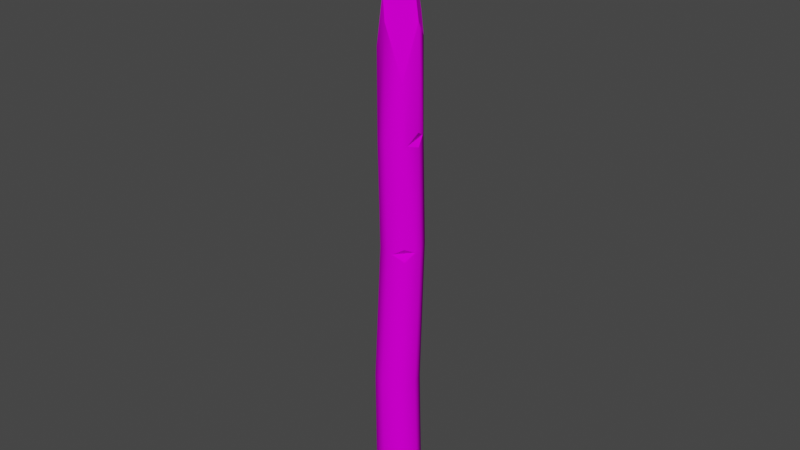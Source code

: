 # Source: prop-picket.blend  (saved by Blender 3.6.11; exported with 4.5.12 LTS)
import bpy
from mathutils import Matrix  # noqa: F401  (used for matrix-valued properties, if any)

bpy.ops.wm.read_factory_settings(use_empty=True)
scene = bpy.context.scene
scene.name = 'Scene'

# ---- collections
col_collection = bpy.data.collections.new('Collection'); scene.collection.children.link(col_collection)

# ---- images (referenced by path relative to the original .blend; pixels are not part of the script)
import os
ASSET_DIR = os.environ.get("B2B_ASSET_DIR", "")  # directory of the original .blend (textures are referenced by path, not embedded)
HERE = os.path.dirname(os.path.abspath(__file__))  # packed textures are extracted next to this script under _unpacked/

def load_image(name, relpath, width, height, colorspace="sRGB"):
    """Load a texture the original file referenced (path relative to the .blend, or extracted next to this script)."""
    p = next((c for c in (os.path.join(HERE, relpath), os.path.join(ASSET_DIR, relpath)) if relpath and os.path.exists(c)), "")
    if p:
        img = bpy.data.images.load(p, check_existing=True)
        img.name = name
    else:  # same state as the original file: an image datablock whose file is absent (Cycles renders it pink)
        img = bpy.data.images.new(name, width, height)
        img.source = "FILE"
        img.filepath = "//" + (relpath or name)
    img.colorspace_settings.name = colorspace
    return img
img_bark_oak_old_png = load_image('bark-oak-old.png', 'bark-oak-old.png', 1024, 1024, 'sRGB')
img_bark_end_old_1_png = load_image('bark-end-old-1.png', 'bark-end-old-1.png', 1024, 1024, 'sRGB')

# ---- materials (node trees are filled in below, after node groups)
mat_bark = bpy.data.materials.new('bark')
mat_bark.alpha_threshold = 0.0
mat_bark.use_backface_culling = True
mat_bark.roughness = 0.5
mat_bark.line_color = (0.0, 0.0, 0.0, 1.0)
mat_ends = bpy.data.materials.new('ends')
mat_ends.alpha_threshold = 0.0
mat_ends.use_backface_culling = True
mat_ends.roughness = 0.5
mat_ends.line_color = (0.0, 0.0, 0.0, 1.0)

# ---- material node trees
mat_bark.use_nodes = True; mat_bark.node_tree.nodes.clear()
_N = mat_bark.node_tree.nodes; _L = mat_bark.node_tree.links
n0 = _N.new('ShaderNodeOutputMaterial'); n0.name = 'Material Output'; n0.location = (300, 300)
n1 = _N.new('ShaderNodeBsdfPrincipled'); n1.name = 'Principled BSDF'; n1.location = (10, 300)
n1.distribution = 'GGX'
n1.subsurface_method = 'RANDOM_WALK_SKIN'
n1.inputs[2].default_value = 1.0
n1.inputs[3].default_value = 1.45
n1.inputs[13].default_value = 0.0
n1.inputs[27].default_value = (0.0, 0.0, 0.0, 1.0)
n1.inputs[28].default_value = 1.0
n2 = _N.new('ShaderNodeTexImage'); n2.name = 'Image Texture'; n2.location = (-280, 280)
n2.image = img_bark_oak_old_png
_L.new(n1.outputs[0], n0.inputs[0])
_L.new(n2.outputs[0], n1.inputs[0])
n0.is_active_output = True
mat_ends.use_nodes = True; mat_ends.node_tree.nodes.clear()
_N = mat_ends.node_tree.nodes; _L = mat_ends.node_tree.links
n0 = _N.new('ShaderNodeOutputMaterial'); n0.name = 'Material Output'; n0.location = (300, 300)
n1 = _N.new('ShaderNodeBsdfPrincipled'); n1.name = 'Principled BSDF'; n1.location = (10, 300)
n1.distribution = 'GGX'
n1.subsurface_method = 'RANDOM_WALK_SKIN'
n1.inputs[2].default_value = 1.0
n1.inputs[3].default_value = 1.45
n1.inputs[13].default_value = 0.0
n1.inputs[27].default_value = (0.0, 0.0, 0.0, 1.0)
n1.inputs[28].default_value = 1.0
n2 = _N.new('ShaderNodeTexImage'); n2.name = 'Image Texture'; n2.location = (-280, 280)
n2.image = img_bark_end_old_1_png
_L.new(n1.outputs[0], n0.inputs[0])
_L.new(n2.outputs[0], n1.inputs[0])
n0.is_active_output = True

# ---- world
world_world = bpy.data.worlds.new('World'); scene.world = world_world
world_world.use_nodes = True; world_world.node_tree.nodes.clear()
_N = world_world.node_tree.nodes; _L = world_world.node_tree.links
n0 = _N.new('ShaderNodeOutputWorld'); n0.name = 'World Output'; n0.location = (300, 300)
n1 = _N.new('ShaderNodeBackground'); n1.name = 'Background'; n1.location = (10, 300)
n1.inputs[0].default_value = (0.05088, 0.05088, 0.05088, 1.0)
_L.new(n1.outputs[0], n0.inputs[0])
n0.is_active_output = True
world_world.color = (0.05088, 0.05088, 0.05088)
world_world.use_sun_shadow = False
world_world.sun_shadow_jitter_overblur = 0.0

# ---- meshes
me_prop_picket = bpy.data.meshes.new('prop-picket')
me_prop_picket.from_pydata([(0.005521, 0.1474, -1.999), (0.1097, 0.09533, -1.999), (0.1553, -0.004609, -2.002), (0.1034, -0.09758, -2.001), (-0.000686, -0.1424, -2.004), (-0.1041, -0.106, -1.995), (-0.1459, 0.001163, -2.006), (-0.1001, 0.1043, -2.0), (0.009885, 0.149, -0.1213), (0.008203, 0.1265, 0.5649), (0.1001, 0.09135, 0.5755), (0.1039, 0.1097, -0.1249), (0.08818, 0.09293, -1.075), (0.1425, 0.01379, -0.1348), (0.1285, -0.00879, -1.076), (0.1026, -0.09384, 0.5358), (0.08351, -0.1053, -1.069), (0.007297, -0.1319, 0.5747), (0.006697, -0.1152, -0.1464), (-0.01476, -0.1434, -1.063), (-0.08438, -0.09534, 0.5494), (-0.08242, -0.08146, -0.143), (-0.1129, -0.1038, -1.06), (-0.1261, -0.001951, 0.5663), (-0.1259, 0.01337, -0.13), (-0.155, -0.004371, -1.063), (-0.08629, 0.08958, 0.5961), (-0.08566, 0.1086, -0.1207), (-0.114, 0.09337, -1.068), (0.0198, 0.004637, 1.969), (0.01105, 0.000571, 1.998), (0.06782, 0.1018, 1.28), (-0.08763, -0.09012, 1.093), (0.1309, 0.000571, 1.249), (0.003072, 0.1288, 1.087), (-0.1003, 0.06377, 1.549), (-0.08839, 0.09126, 1.354), (0.002582, -0.1277, 1.255), (0.09358, 0.09126, 1.149), (0.1306, -4.38e-05, 1.253), (-0.1254, 0.000571, 1.18), (0.09425, -0.09012, 0.92), (-0.01609, -0.1201, 1.418), (-0.01089, 0.1378, -1.018), (-0.08702, 0.1045, -1.069), (-0.01103, 0.1346, -1.133), (0.05889, 0.1055, -1.074), (0.1004, -0.079, -0.1036), (0.03003, -0.1057, -0.1463), (0.1302, -0.01268, -0.138), (0.1004, -0.0758, -0.1907), (0.1111, -0.07121, 0.5478), (0.1089, 0.06998, 0.5777), (0.1375, -0.001458, 0.6189), (0.1381, 0.0007961, 0.5299)], [], [(37, 41, 39), (7, 28, 44, 45, 0), (28, 27, 8, 43, 44), (27, 26, 9, 8), (6, 25, 28, 7), (25, 24, 27, 28), (24, 23, 26, 27), (5, 22, 25, 6), (22, 21, 24, 25), (21, 20, 23, 24), (4, 19, 22, 5), (19, 18, 21, 22), (18, 17, 20, 21), (3, 16, 19, 4), (16, 50, 48, 18, 19), (2, 14, 16, 3), (14, 13, 49, 50, 16), (13, 54, 51, 15, 47, 49), (1, 12, 14, 2), (12, 11, 13, 14), (11, 10, 52, 54, 13), (0, 45, 46, 12, 1), (8, 9, 10, 11), (31, 35, 29), (9, 26, 36, 34), (26, 23, 40, 35, 36), (15, 51, 53, 33, 39, 41), (32, 37, 42), (10, 9, 34, 31, 38), (17, 15, 41, 37), (23, 20, 32, 40), (39, 29, 42), (29, 30, 42), (42, 37, 39), (31, 29, 39), (20, 17, 37, 32), (31, 34, 36), (36, 35, 31), (35, 30, 29), (33, 38, 31, 39), (42, 30, 35), (42, 35, 40, 32), (46, 45, 44), (43, 46, 44), (46, 43, 8, 11, 12), (47, 48, 49), (48, 50, 49), (48, 47, 15, 17, 18), (51, 52, 53), (51, 54, 52), (53, 52, 10, 38, 33)])
me_prop_picket.polygons.foreach_set('use_smooth', [True] * 51)
me_prop_picket.polygons.foreach_set('material_index', [1, 0, 0, 0, 0, 0, 0, 0, 0, 0, 0, 0, 0, 0, 0, 0, 0, 0, 0, 0, 0, 0, 0, 1, 0, 0, 0, 0, 0, 0, 0, 1, 1, 1, 1, 0, 1, 1, 1, 1, 1, 1, 1, 1, 0, 1, 1, 0, 1, 1, 0])
_k = set([(29, 30), (29, 31), (29, 39), (30, 35), (30, 42), (31, 34), (31, 38), (32, 40), (32, 42), (33, 38), (33, 39), (34, 36), (35, 36), (35, 40), (37, 41), (37, 42), (39, 41), (43, 44), (43, 46), (44, 45), (44, 46), (45, 46), (47, 48), (47, 49), (48, 49), (48, 50), (49, 50), (51, 52), (51, 53), (51, 54), (52, 53), (52, 54)])
me_prop_picket.attributes.new('sharp_edge', 'BOOLEAN', 'EDGE').data.foreach_set('value', [ (min(e.vertices), max(e.vertices)) in _k for e in me_prop_picket.edges])
_uv = me_prop_picket.uv_layers.new(name='UVMap')
_uv.uv.foreach_set('vector', [0.6515, 0.5078, 0.8558, 0.5074, 0.9864, 0.6504, 0.6506, -0.3467, 0.6453, 0.1225, 0.6308, 0.122, 0.5898, 0.08905, 0.5936, -0.348, 0.6453, 0.1225, 0.6327, 0.5972, 0.581, 0.5965, 0.5891, 0.1473, 0.6308, 0.122, 0.6327, 0.5972, 0.6293, 0.9561, 0.5785, 0.9395, 0.581, 0.5965, 0.7075, -0.3481, 0.6986, 0.1257, 0.6453, 0.1225, 0.6506, -0.3467, 0.6986, 0.1257, 0.6845, 0.5934, 0.6327, 0.5972, 0.6453, 0.1225, 0.6845, 0.5934, 0.6799, 0.9424, 0.6293, 0.9561, 0.6327, 0.5972, 0.3153, -0.3444, 0.3195, 0.1243, 0.2655, 0.1239, 0.2575, -0.3492, 0.3195, 0.1243, 0.3298, 0.5852, 0.2774, 0.592, 0.2655, 0.1239, 0.3298, 0.5852, 0.3294, 0.9321, 0.2782, 0.9404, 0.2774, 0.592, 0.3704, -0.3499, 0.3724, 0.1224, 0.3195, 0.1243, 0.3153, -0.3444, 0.3724, 0.1224, 0.378, 0.5836, 0.3298, 0.5852, 0.3195, 0.1243, 0.378, 0.5836, 0.3784, 0.9445, 0.3294, 0.9321, 0.3298, 0.5852, 0.4273, -0.3497, 0.4252, 0.1194, 0.3724, 0.1224, 0.3704, -0.3499, 0.4252, 0.1194, 0.4298, 0.5618, 0.3908, 0.5838, 0.378, 0.5836, 0.3724, 0.1224, 0.4805, -0.351, 0.4789, 0.1163, 0.4252, 0.1194, 0.4273, -0.3497, 0.4789, 0.1163, 0.479, 0.59, 0.4646, 0.5884, 0.4298, 0.5618, 0.4252, 0.1194, 0.479, 0.59, 0.4794, 0.9214, 0.4412, 0.9306, 0.4292, 0.9247, 0.4285, 0.6055, 0.4646, 0.5884, 0.5354, -0.3489, 0.5344, 0.1174, 0.4789, 0.1163, 0.4805, -0.351, 0.5344, 0.1174, 0.5304, 0.5948, 0.479, 0.59, 0.4789, 0.1163, 0.5304, 0.5948, 0.5289, 0.9443, 0.5172, 0.9454, 0.4794, 0.9214, 0.479, 0.59, 0.5936, -0.348, 0.5898, 0.08905, 0.5506, 0.1183, 0.5344, 0.1174, 0.5354, -0.3489, 0.581, 0.5965, 0.5785, 0.9395, 0.5289, 0.9443, 0.5304, 0.5948, 0.9451, 0.8878, 0.5985, 0.9444, 0.7727, 0.7463, 0.5785, 0.9395, 0.6293, 0.9561, 0.6236, 1.337, 0.5763, 1.202, 0.6293, 0.9561, 0.6799, 0.9424, 0.6739, 1.25, 0.6373, 1.435, 0.6236, 1.337, 0.4292, 0.9247, 0.4412, 0.9306, 0.4784, 0.9661, 0.4768, 1.282, 0.4764, 1.284, 0.4284, 1.117, 0.3296, 1.204, 0.3799, 1.285, 0.3708, 1.367, 0.5289, 0.9443, 0.5785, 0.9395, 0.5763, 1.202, 0.5394, 1.298, 0.5266, 1.233, 0.3784, 0.9445, 0.4292, 0.9247, 0.4284, 1.117, 0.3799, 1.285, 0.2782, 0.9404, 0.3294, 0.9321, 0.3296, 1.204, 0.2808, 1.248, 0.9864, 0.6504, 0.7727, 0.7463, 0.62, 0.5368, 0.7727, 0.7463, 0.7529, 0.7454, 0.62, 0.5368, 0.62, 0.5368, 0.6515, 0.5078, 0.9864, 0.6504, 0.9451, 0.8878, 0.7727, 0.7463, 0.9864, 0.6504, 0.3294, 0.9321, 0.3784, 0.9445, 0.3799, 1.285, 0.3296, 1.204, 0.9451, 0.8878, 0.8471, 0.9858, 0.6442, 0.9857, 0.6442, 0.9857, 0.5985, 0.9444, 0.9451, 0.8878, 0.5985, 0.9444, 0.7529, 0.7454, 0.7727, 0.7463, 0.9875, 0.6513, 0.9872, 0.8481, 0.9451, 0.8878, 0.9864, 0.6504, 0.62, 0.5368, 0.7529, 0.7454, 0.5985, 0.9444, 0.62, 0.5368, 0.5985, 0.9444, 0.5095, 0.843, 0.5134, 0.6447, 0.9385, 0.891, 0.8336, 0.9983, 0.6716, 0.9957, 0.8337, 0.998, 0.9385, 0.891, 0.6716, 0.9957, 0.5506, 0.1183, 0.5891, 0.1473, 0.581, 0.5965, 0.5304, 0.5948, 0.5344, 0.1174, 0.8627, 0.5176, 0.7105, 0.5175, 0.9656, 0.6156, 0.7105, 0.5175, 0.8609, 0.5172, 0.9656, 0.6156, 0.3908, 0.5838, 0.4285, 0.6055, 0.4292, 0.9247, 0.3784, 0.9445, 0.378, 0.5836, 0.899, 0.5384, 1.0, 0.8025, 1.001, 0.6506, 0.899, 0.5384, 1.002, 0.651, 1.0, 0.8025, 0.4784, 0.9661, 0.5172, 0.9454, 0.5289, 0.9443, 0.5266, 1.233, 0.4768, 1.282])
me_prop_picket.materials.append(mat_bark)
me_prop_picket.materials.append(mat_ends)
me_prop_picket.update()

# ---- objects
ob_prop_picket = bpy.data.objects.new('prop-picket', me_prop_picket)

# ---- transforms, parenting, visibility, modifiers, constraints
ob_prop_picket.location = (0.0, 0.0, 0.0)
_m = ob_prop_picket.modifiers.new('EdgeSplit', 'EDGE_SPLIT')
_m.use_edge_angle = False

# ---- collection membership
col_collection.objects.link(ob_prop_picket)

# ---- scene / render settings (as saved in the file)
scene.frame_start = 1; scene.frame_end = 250; scene.frame_set(1)
scene.render.engine = 'CYCLES'
scene.render.fps = 30
scene.cycles.sampling_pattern = 'TABULATED_SOBOL'
scene.cycles.bake_type = 'DIFFUSE'
scene.view_settings.view_transform = 'Filmic'
bpy.context.view_layer.update()

# ---- added for rendering (the .blend has no active camera and no usable light): camera, sun
cam_auto = bpy.data.cameras.new('AutoCamera')
cam_auto.lens = 50.0
cam_auto.sensor_width = 36.0
cam_auto.clip_end = 1000.0
ob_auto_camera = bpy.data.objects.new('AutoCamera', cam_auto)
scene.collection.objects.link(ob_auto_camera)
ob_auto_camera.location = (3.72568, -4.46779, 2.97639)
ob_auto_camera.rotation_euler = (1.09748, -7.21219e-08, 0.694738)
scene.camera = ob_auto_camera
light_auto_sun = bpy.data.lights.new('AutoSun', 'SUN')
light_auto_sun.energy = 3.0
light_auto_sun.angle = 0.0523599
ob_auto_sun = bpy.data.objects.new('AutoSun', light_auto_sun)
scene.collection.objects.link(ob_auto_sun)
ob_auto_sun.rotation_euler = (0.872665, 0.174533, 0.523599)
bpy.context.view_layer.update()
